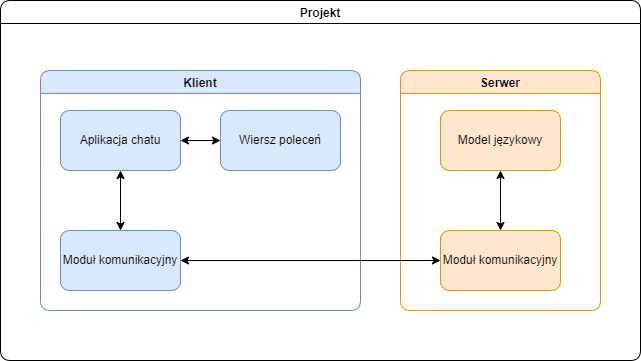

The diagram above was exported from draw.io. Its source (the exported page's mxGraphModel, read from the mxfile embedded in the PNG):
<mxGraphModel dx="1102" dy="865" grid="1" gridSize="10" guides="1" tooltips="1" connect="1" arrows="1" fold="1" page="1" pageScale="1" pageWidth="1169" pageHeight="827" background="none" math="0" shadow="0">
  <root>
    <mxCell id="WZgDdu9-IwPFcPGGzJcX-0" />
    <mxCell id="WZgDdu9-IwPFcPGGzJcX-1" parent="WZgDdu9-IwPFcPGGzJcX-0" />
    <mxCell id="WZgDdu9-IwPFcPGGzJcX-20" value="Projekt" style="swimlane;swimlaneFillColor=none;rounded=1;sketch=0;swimlaneLine=1;shadow=0;" parent="WZgDdu9-IwPFcPGGzJcX-1" vertex="1">
      <mxGeometry x="240" y="160" width="640" height="360" as="geometry">
        <mxRectangle x="240" y="160" width="70" height="23" as="alternateBounds" />
      </mxGeometry>
    </mxCell>
    <mxCell id="WZgDdu9-IwPFcPGGzJcX-11" value="Serwer" style="swimlane;rounded=1;sketch=0;swimlaneLine=1;shadow=0;fillColor=#ffe6cc;strokeColor=#d79b00;" parent="WZgDdu9-IwPFcPGGzJcX-20" vertex="1">
      <mxGeometry x="400" y="70" width="200" height="240" as="geometry">
        <mxRectangle x="370" y="70" width="70" height="23" as="alternateBounds" />
      </mxGeometry>
    </mxCell>
    <mxCell id="WZgDdu9-IwPFcPGGzJcX-12" value="Model językowy" style="rounded=1;whiteSpace=wrap;html=1;glass=0;shadow=0;sketch=0;swimlaneLine=1;fillColor=#ffe6cc;strokeColor=#d79b00;" parent="WZgDdu9-IwPFcPGGzJcX-11" vertex="1">
      <mxGeometry x="40" y="40" width="120" height="60" as="geometry" />
    </mxCell>
    <mxCell id="WZgDdu9-IwPFcPGGzJcX-18" style="edgeStyle=orthogonalEdgeStyle;rounded=0;orthogonalLoop=1;jettySize=auto;html=1;startArrow=classic;startFill=1;sketch=0;swimlaneLine=1;shadow=0;" parent="WZgDdu9-IwPFcPGGzJcX-11" source="WZgDdu9-IwPFcPGGzJcX-16" target="WZgDdu9-IwPFcPGGzJcX-12" edge="1">
      <mxGeometry relative="1" as="geometry" />
    </mxCell>
    <mxCell id="WZgDdu9-IwPFcPGGzJcX-16" value="Moduł komunikacyjny" style="rounded=1;whiteSpace=wrap;html=1;glass=0;shadow=0;sketch=0;swimlaneLine=1;fillColor=#ffe6cc;strokeColor=#d79b00;" parent="WZgDdu9-IwPFcPGGzJcX-11" vertex="1">
      <mxGeometry x="40" y="160" width="120" height="60" as="geometry" />
    </mxCell>
    <mxCell id="WZgDdu9-IwPFcPGGzJcX-10" value="Klient" style="swimlane;rounded=1;sketch=0;swimlaneLine=1;shadow=0;fillColor=#dae8fc;strokeColor=#6c8ebf;" parent="WZgDdu9-IwPFcPGGzJcX-20" vertex="1">
      <mxGeometry x="40" y="70" width="320" height="240" as="geometry">
        <mxRectangle x="50" y="70" width="70" height="23" as="alternateBounds" />
      </mxGeometry>
    </mxCell>
    <mxCell id="WZgDdu9-IwPFcPGGzJcX-22" style="edgeStyle=orthogonalEdgeStyle;rounded=0;orthogonalLoop=1;jettySize=auto;html=1;startArrow=classic;startFill=1;sketch=0;swimlaneLine=1;shadow=0;" parent="WZgDdu9-IwPFcPGGzJcX-10" source="WZgDdu9-IwPFcPGGzJcX-13" target="WZgDdu9-IwPFcPGGzJcX-21" edge="1">
      <mxGeometry relative="1" as="geometry" />
    </mxCell>
    <mxCell id="WZgDdu9-IwPFcPGGzJcX-13" value="Aplikacja chatu" style="rounded=1;whiteSpace=wrap;html=1;glass=0;shadow=0;sketch=0;swimlaneLine=1;fillColor=#dae8fc;strokeColor=#6c8ebf;" parent="WZgDdu9-IwPFcPGGzJcX-10" vertex="1">
      <mxGeometry x="20" y="40" width="120" height="60" as="geometry" />
    </mxCell>
    <mxCell id="WZgDdu9-IwPFcPGGzJcX-19" style="edgeStyle=orthogonalEdgeStyle;rounded=0;orthogonalLoop=1;jettySize=auto;html=1;startArrow=classic;startFill=1;sketch=0;swimlaneLine=1;shadow=0;" parent="WZgDdu9-IwPFcPGGzJcX-10" source="WZgDdu9-IwPFcPGGzJcX-15" target="WZgDdu9-IwPFcPGGzJcX-13" edge="1">
      <mxGeometry relative="1" as="geometry" />
    </mxCell>
    <mxCell id="WZgDdu9-IwPFcPGGzJcX-15" value="Moduł komunikacyjny" style="rounded=1;whiteSpace=wrap;html=1;glass=0;shadow=0;sketch=0;swimlaneLine=1;fillColor=#dae8fc;strokeColor=#6c8ebf;" parent="WZgDdu9-IwPFcPGGzJcX-10" vertex="1">
      <mxGeometry x="20" y="160" width="120" height="60" as="geometry" />
    </mxCell>
    <mxCell id="WZgDdu9-IwPFcPGGzJcX-21" value="Wiersz poleceń" style="rounded=1;whiteSpace=wrap;html=1;glass=0;shadow=0;sketch=0;swimlaneLine=1;fillColor=#dae8fc;strokeColor=#6c8ebf;" parent="WZgDdu9-IwPFcPGGzJcX-10" vertex="1">
      <mxGeometry x="180" y="40" width="120" height="60" as="geometry" />
    </mxCell>
    <mxCell id="WZgDdu9-IwPFcPGGzJcX-17" style="edgeStyle=orthogonalEdgeStyle;rounded=0;orthogonalLoop=1;jettySize=auto;html=1;startArrow=classic;startFill=1;sketch=0;swimlaneLine=1;shadow=0;" parent="WZgDdu9-IwPFcPGGzJcX-20" source="WZgDdu9-IwPFcPGGzJcX-16" target="WZgDdu9-IwPFcPGGzJcX-15" edge="1">
      <mxGeometry relative="1" as="geometry" />
    </mxCell>
  </root>
</mxGraphModel>